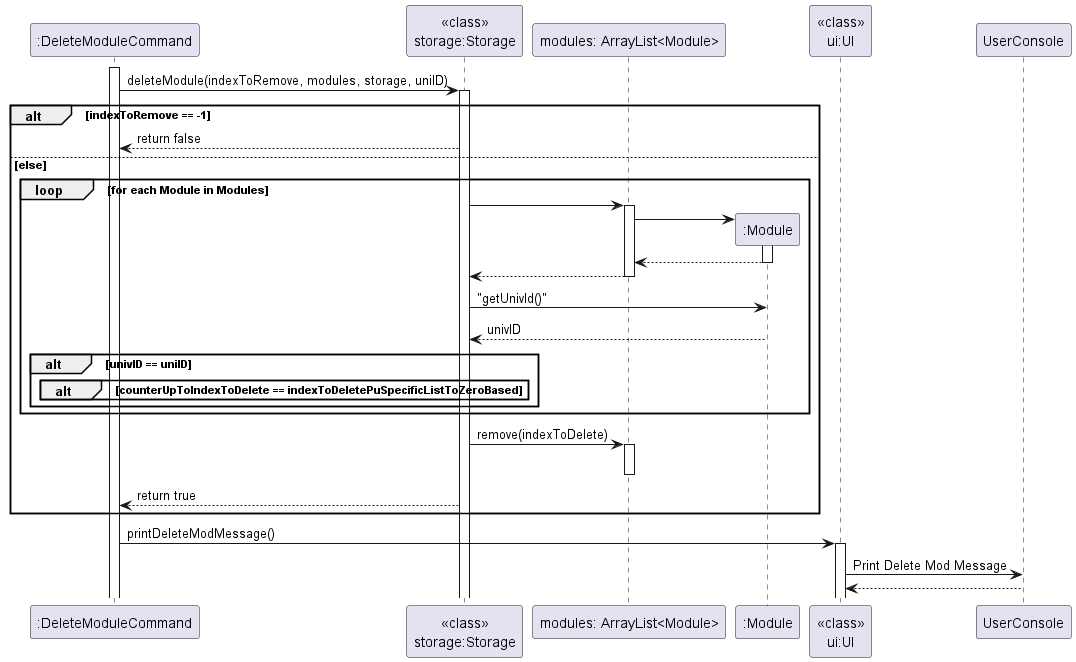

The diagram above was rendered by PlantUML. Its source (embedded in the PNG):
@startuml
'https://plantuml.com/sequence-diagram

activate ":DeleteModuleCommand"

":DeleteModuleCommand" -> "<<class>>\nstorage:Storage" : deleteModule(indexToRemove, modules, storage, uniID)
activate "<<class>>\nstorage:Storage"

alt indexToRemove == -1
"<<class>>\nstorage:Storage" --> ":DeleteModuleCommand" : return false
else else
    loop for each Module in Modules

        "<<class>>\nstorage:Storage" -> "modules: ArrayList<Module>"
         activate "modules: ArrayList<Module>"
         create ":Module"
         "modules: ArrayList<Module>" -> ":Module"
         activate ":Module"
         "modules: ArrayList<Module>" <-- ":Module"
         deactivate ":Module"

         "<<class>>\nstorage:Storage" <-- "modules: ArrayList<Module>"
         deactivate "modules: ArrayList<Module>"

        "<<class>>\nstorage:Storage" -> ":Module" : "getUnivId()"
        "<<class>>\nstorage:Storage" <-- ":Module" : univID

        alt univID == uniID
            alt counterUpToIndexToDelete == indexToDeletePuSpecificListToZeroBased
            end
        end
    end
   "<<class>>\nstorage:Storage" -> "modules: ArrayList<Module>" : remove(indexToDelete)
    activate "modules: ArrayList<Module>"
    deactivate "modules: ArrayList<Module>"
    "<<class>>\nstorage:Storage" --> ":DeleteModuleCommand" : return true

end
":DeleteModuleCommand" -> "<<class>>\nui:UI" : printDeleteModMessage()
activate "<<class>>\nui:UI"

"<<class>>\nui:UI" -> UserConsole : Print Delete Mod Message
"<<class>>\nui:UI" <-- UserConsole
@enduml